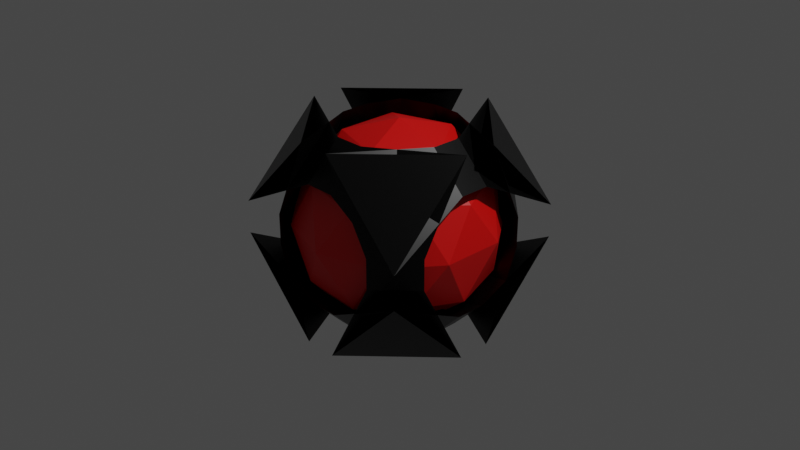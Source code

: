 # Source: magnet.blend  (saved by Blender 2.91.10; exported with 4.5.12 LTS)
import bpy
from mathutils import Matrix  # noqa: F401  (used for matrix-valued properties, if any)

bpy.ops.wm.read_factory_settings(use_empty=True)
scene = bpy.context.scene
scene.name = 'Scene'

# ---- collections
col_collection = bpy.data.collections.new('Collection'); scene.collection.children.link(col_collection)

# ---- materials (node trees are filled in below, after node groups)
mat_material = bpy.data.materials.new('Material')
mat_material.alpha_threshold = 0.0
mat_material.use_transparent_shadow = False
mat_material.line_color = (0.0, 0.0, 0.0, 1.0)
mat_material_001 = bpy.data.materials.new('Material.001')
mat_material_001.use_transparent_shadow = False

# ---- material node trees
mat_material.use_nodes = True; mat_material.node_tree.nodes.clear()
_N = mat_material.node_tree.nodes; _L = mat_material.node_tree.links
n0 = _N.new('ShaderNodeOutputMaterial'); n0.name = 'Material Output'; n0.location = (300, 300)
n1 = _N.new('ShaderNodeBsdfPrincipled'); n1.name = 'Principled BSDF'; n1.location = (10, 300)
n1.distribution = 'GGX'
n1.subsurface_method = 'BURLEY'
n1.inputs[0].default_value = (0.0187, 0.0187, 0.0187, 1.0)
n1.inputs[1].default_value = 1.0
n1.inputs[2].default_value = 0.4
n1.inputs[3].default_value = 1.45
n1.inputs[27].default_value = (0.0, 0.0, 0.0, 1.0)
n1.inputs[28].default_value = 1.0
_L.new(n1.outputs[0], n0.inputs[0])
n0.is_active_output = True
mat_material_001.use_nodes = True; mat_material_001.node_tree.nodes.clear()
_N = mat_material_001.node_tree.nodes; _L = mat_material_001.node_tree.links
n0 = _N.new('ShaderNodeBsdfPrincipled'); n0.name = 'Principled BSDF'; n0.location = (10, 300)
n0.distribution = 'GGX'
n0.subsurface_method = 'BURLEY'
n0.inputs[0].default_value = (0.8, 0.001351, 0.0, 1.0)
n0.inputs[3].default_value = 1.45
n0.inputs[27].default_value = (0.0, 0.0, 0.0, 1.0)
n0.inputs[28].default_value = 1.0
n1 = _N.new('ShaderNodeOutputMaterial'); n1.name = 'Material Output'; n1.location = (300, 300)
_L.new(n0.outputs[0], n1.inputs[0])
n1.is_active_output = True

# ---- world
world_world = bpy.data.worlds.new('World'); scene.world = world_world
world_world.use_nodes = True; world_world.node_tree.nodes.clear()
_N = world_world.node_tree.nodes; _L = world_world.node_tree.links
n0 = _N.new('ShaderNodeOutputWorld'); n0.name = 'World Output'; n0.location = (300, 300)
n1 = _N.new('ShaderNodeBackground'); n1.name = 'Background'; n1.location = (10, 300)
n1.inputs[0].default_value = (0.05088, 0.05088, 0.05088, 1.0)
_L.new(n1.outputs[0], n0.inputs[0])
n0.is_active_output = True
world_world.color = (0.05088, 0.05088, 0.05088)
world_world.use_sun_shadow = False
world_world.sun_shadow_jitter_overblur = 0.0

# ---- cameras
cam_camera = bpy.data.cameras.new('Camera')
cam_camera.clip_end = 100.0
cam_camera.ortho_scale = 7.314

# ---- lights
light_light = bpy.data.lights.new('Light', 'POINT')
light_light.transmission_factor = 0.0
light_light.energy = 1000.0
light_light.shadow_soft_size = 0.1
light_light.shadow_maximum_resolution = 0.006
light_light.use_absolute_resolution = True

# ---- meshes
me_cube = bpy.data.meshes.new('Cube')
me_cube.from_pydata([(1.022, 0.644, 0.163), (0.163, 1.0, 0.163), (0.163, 0.644, 1.022), (1.078, 0.1778, 1.078), (0.163, 1.022, 0.644), (0.163, 0.163, 1.0), (1.022, 0.163, 0.644), (1.078, 1.078, 0.1778), (0.644, 1.022, 0.163), (0.1778, 1.078, 1.078), (0.644, 0.163, 1.022), (1.0, 0.163, 0.163), (1.022, 0.163, -0.644), (0.163, 0.163, -1.0), (0.163, 1.022, -0.644), (1.078, 1.078, -0.1778), (0.163, 0.644, -1.022), (0.163, 1.0, -0.163), (1.022, 0.644, -0.163), (1.078, 0.1778, -1.078), (0.644, 0.163, -1.022), (0.1778, 1.078, -1.078), (0.644, 1.022, -0.163), (1.0, 0.163, -0.163), (0.644, -1.022, 0.163), (1.0, -0.163, 0.163), (0.644, -0.163, 1.022), (0.1778, -1.078, 1.078), (1.022, -0.163, 0.644), (0.163, -0.163, 1.0), (0.163, -1.022, 0.644), (1.078, -1.078, 0.1778), (1.022, -0.644, 0.163), (1.078, -0.1778, 1.078), (0.163, -0.644, 1.022), (0.163, -1.0, 0.163), (0.644, -0.163, -1.022), (1.0, -0.163, -0.163), (0.644, -1.022, -0.163), (0.1778, -1.078, -1.078), (1.022, -0.644, -0.163), (0.163, -1.0, -0.163), (0.163, -0.644, -1.022), (1.078, -0.1778, -1.078), (1.022, -0.163, -0.644), (1.078, -1.078, -0.1778), (0.163, -1.022, -0.644), (0.163, -0.163, -1.0), (-0.163, 0.644, 1.022), (-0.163, 1.0, 0.163), (-1.022, 0.644, 0.163), (-1.078, 0.1778, 1.078), (-0.644, 1.022, 0.163), (-1.0, 0.163, 0.163), (-0.644, 0.163, 1.022), (-0.1778, 1.078, 1.078), (-0.163, 1.022, 0.644), (-1.078, 1.078, 0.1778), (-1.022, 0.163, 0.644), (-0.163, 0.163, 1.0), (-0.644, 0.163, -1.022), (-1.0, 0.163, -0.163), (-0.644, 1.022, -0.163), (-0.1778, 1.078, -1.078), (-1.022, 0.644, -0.163), (-0.163, 1.0, -0.163), (-0.163, 0.644, -1.022), (-1.078, 0.1778, -1.078), (-1.022, 0.163, -0.644), (-1.078, 1.078, -0.1778), (-0.163, 1.022, -0.644), (-0.163, 0.163, -1.0), (-0.644, -0.163, 1.022), (-1.0, -0.163, 0.163), (-0.644, -1.022, 0.163), (-0.1778, -1.078, 1.078), (-1.022, -0.644, 0.163), (-0.163, -1.0, 0.163), (-0.163, -0.644, 1.022), (-1.078, -0.1778, 1.078), (-1.022, -0.163, 0.644), (-1.078, -1.078, 0.1778), (-0.163, -1.022, 0.644), (-0.163, -0.163, 1.0), (-1.022, -0.163, -0.644), (-0.163, -0.163, -1.0), (-0.163, -1.022, -0.644), (-1.078, -1.078, -0.1778), (-0.163, -0.644, -1.022), (-0.163, -1.0, -0.163), (-1.022, -0.644, -0.163), (-1.078, -0.1778, -1.078), (-0.644, -0.163, -1.022), (-0.1778, -1.078, -1.078), (-0.644, -1.022, -0.163), (-1.0, -0.163, -0.163)], [], [(32, 40, 38, 24), (68, 84, 92, 60), (39, 43, 45), (23, 11, 25, 37), (44, 12, 20, 36), (65, 49, 1, 17), (14, 70, 66, 16), (30, 82, 78, 34), (86, 46, 42, 88), (50, 64, 62, 52), (75, 79, 81), (90, 76, 74, 94), (63, 67, 69), (71, 13, 47, 85), (3, 7, 9), (87, 91, 93), (27, 31, 33), (80, 58, 54, 72), (41, 35, 77, 89), (5, 59, 83, 29), (51, 55, 57), (95, 73, 53, 61), (6, 28, 26, 10), (15, 19, 21), (56, 4, 2, 48), (0, 1, 2, 3), (4, 5, 6, 7), (8, 9, 10, 11), (12, 13, 14, 15), (16, 17, 18, 19), (20, 21, 22, 23), (24, 25, 26, 27), (28, 29, 30, 31), (32, 33, 34, 35), (36, 37, 38, 39), (40, 41, 42, 43), (44, 45, 46, 47), (48, 49, 50, 51), (52, 53, 54, 55), (56, 57, 58, 59), (60, 61, 62, 63), (64, 65, 66, 67), (68, 69, 70, 71), (72, 73, 74, 75), (76, 77, 78, 79), (80, 81, 82, 83), (84, 85, 86, 87), (88, 89, 90, 91), (92, 93, 94, 95), (8, 0, 3, 9), (2, 4, 7, 3), (6, 10, 9, 7), (20, 12, 15, 21), (14, 16, 19, 15), (18, 22, 21, 19), (32, 24, 27, 33), (26, 28, 31, 27), (30, 34, 33, 31), (44, 36, 39, 45), (38, 40, 43, 39), (42, 46, 45, 43), (56, 48, 51, 57), (50, 52, 55, 51), (54, 58, 57, 55), (68, 60, 63, 69), (62, 64, 67, 63), (66, 70, 69, 67), (80, 72, 75, 81), (74, 76, 79, 75), (78, 82, 81, 79), (92, 84, 87, 93), (86, 88, 91, 87), (90, 94, 93, 91), (71, 85, 84, 68), (95, 61, 60, 92), (13, 71, 70, 14), (65, 17, 16, 66), (11, 23, 22, 8), (17, 1, 0, 18), (89, 77, 76, 90), (73, 95, 94, 74), (35, 41, 40, 32), (37, 25, 24, 38), (49, 65, 64, 50), (61, 53, 52, 62), (29, 83, 82, 30), (77, 35, 34, 78), (5, 29, 28, 6), (25, 11, 10, 26), (85, 47, 46, 86), (41, 89, 88, 42), (83, 59, 58, 80), (53, 73, 72, 54), (59, 5, 4, 56), (1, 49, 48, 2), (47, 13, 12, 44), (23, 37, 36, 20), (8, 22, 18, 0)])
_uv = me_cube.uv_layers.new(name='UVMap')
_uv.uv.foreach_set('vector', [0.5204, 0.7027, 0.4796, 0.7027, 0.4796, 0.7973, 0.5204, 0.7973, 0.1222, 0.6046, 0.1222, 0.6454, 0.1695, 0.6454, 0.1695, 0.6046, 0.3139, 0.8528, 0.4264, 0.7403, 0.4264, 0.7403, 0.4796, 0.6046, 0.5204, 0.6046, 0.5204, 0.6454, 0.4796, 0.6454, 0.4223, 0.6454, 0.4223, 0.6046, 0.3277, 0.6046, 0.3277, 0.6454, 0.4796, 0.3546, 0.5204, 0.3546, 0.5204, 0.3954, 0.4796, 0.3954, 0.2704, 0.4972, 0.2296, 0.4972, 0.2296, 0.5445, 0.2704, 0.5445, 0.5805, 0.8546, 0.5805, 0.8954, 0.6278, 0.8954, 0.6278, 0.8546, 0.2296, 0.7528, 0.2704, 0.7528, 0.2704, 0.7055, 0.2296, 0.7055, 0.5204, 0.2027, 0.4796, 0.2027, 0.4796, 0.2973, 0.5204, 0.2973, 0.6347, -0.009696, 0.6347, 0.1028, 0.5222, -0.009696, 0.4796, 0.0445, 0.5204, 0.0445, 0.5204, -0.002811, 0.4796, -0.002811, 0.3653, 0.2597, 0.3653, 0.1472, 0.4778, 0.2597, 0.2296, 0.6046, 0.2704, 0.6046, 0.2704, 0.6454, 0.2296, 0.6454, 0.6347, 0.5097, 0.5222, 0.5097, 0.6347, 0.3972, 0.1153, 0.7597, 0.1153, 0.6472, 0.2278, 0.7597, 0.6347, 0.7597, 0.5222, 0.7597, 0.6347, 0.6472, 0.5805, 0.1046, 0.5805, 0.1454, 0.6278, 0.1454, 0.6278, 0.1046, 0.4796, 0.8546, 0.5204, 0.8546, 0.5204, 0.8954, 0.4796, 0.8954, 0.7296, 0.6046, 0.7704, 0.6046, 0.7704, 0.6454, 0.7296, 0.6454, 0.6347, 0.1986, 0.6347, 0.1986, 0.5222, 0.3111, 0.4796, 0.1046, 0.5204, 0.1046, 0.5204, 0.1454, 0.4796, 0.1454, 0.5777, 0.6046, 0.5777, 0.6454, 0.6723, 0.6454, 0.6723, 0.6046, 0.3847, 0.4903, 0.3847, 0.6028, 0.2722, 0.4903, 0.5805, 0.3546, 0.5805, 0.3954, 0.6278, 0.3954, 0.6278, 0.3546, 0.5204, 0.5028, 0.5204, 0.4583, 0.5833, 0.3954, 0.5833, 0.4583, 0.5805, 0.3954, 0.625, 0.3954, 0.625, 0.4583, 0.5833, 0.4583, 0.5204, 0.4527, 0.5833, 0.4583, 0.5833, 0.5417, 0.5204, 0.5417, 0.3778, 0.6046, 0.3333, 0.6046, 0.2704, 0.5417, 0.3333, 0.5417, 0.2704, 0.5445, 0.2704, 0.5, 0.3333, 0.5, 0.3333, 0.5417, 0.3277, 0.6046, 0.3333, 0.5417, 0.4167, 0.5417, 0.4167, 0.6046, 0.5204, 0.7973, 0.5204, 0.7083, 0.5833, 0.7083, 0.5833, 0.7917, 0.6342, 0.7472, 0.625, 0.8546, 0.625, 0.8546, 0.5833, 0.7917, 0.5204, 0.7472, 0.5833, 0.7917, 0.5833, 0.8546, 0.5833, 0.8546, 0.3277, 0.6454, 0.4167, 0.6454, 0.4167, 0.7083, 0.3333, 0.7083, 0.3778, 0.7592, 0.2704, 0.75, 0.2704, 0.75, 0.3333, 0.7083, 0.3778, 0.6454, 0.3333, 0.7083, 0.2704, 0.7083, 0.2704, 0.7083, 0.6278, 0.3101, 0.5204, 0.2917, 0.5204, 0.2917, 0.5833, 0.2083, 0.5204, 0.2528, 0.5204, 0.2083, 0.5833, 0.1454, 0.5833, 0.2083, 0.6342, 0.2528, 0.5833, 0.2083, 0.625, 0.1454, 0.625, 0.1454, 0.1695, 0.6046, 0.125, 0.6046, 0.125, 0.5417, 0.1667, 0.5417, 0.1222, 0.4908, 0.2296, 0.5, 0.2296, 0.5, 0.1667, 0.5417, 0.1222, 0.6046, 0.1667, 0.5417, 0.2296, 0.5417, 0.2296, 0.5417, 0.6278, 0.1046, 0.5204, 0.1046, 0.5204, -0.002811, 0.6347, -0.009696, 0.5204, 0.0445, 0.5204, 0.0, 0.5833, 0.0, 0.5833, 0.04169, 0.6015, 0.08365, 0.5833, 0.04169, 0.5833, 0.0, 0.625, 0.04169, 0.1222, 0.6454, 0.2296, 0.6454, 0.2296, 0.7528, 0.1153, 0.7597, 0.2086, 0.7265, 0.1667, 0.75, 0.125, 0.7083, 0.125, 0.7083, 0.1485, 0.6664, 0.1667, 0.7083, 0.1667, 0.75, 0.125, 0.7083, 0.5204, 0.4527, 0.5204, 0.5473, 0.5833, 0.5417, 0.5833, 0.4583, 0.6278, 0.3954, 0.5805, 0.3954, 0.5222, 0.5097, 0.6347, 0.5097, 0.5777, 0.6046, 0.6723, 0.6046, 0.6667, 0.5417, 0.5833, 0.5417, 0.3277, 0.6046, 0.4223, 0.6046, 0.4167, 0.5417, 0.3333, 0.5417, 0.2704, 0.4972, 0.2704, 0.5445, 0.3847, 0.6028, 0.3847, 0.4903, 0.375, 0.5417, 0.3333, 0.5, 0.2722, 0.4903, 0.3847, 0.6028, 0.5204, 0.7027, 0.5204, 0.7973, 0.5833, 0.7917, 0.5833, 0.7083, 0.6723, 0.6454, 0.5777, 0.6454, 0.5833, 0.7083, 0.6667, 0.7083, 0.5805, 0.8546, 0.6278, 0.8546, 0.625, 0.7917, 0.5833, 0.7917, 0.4223, 0.6454, 0.3277, 0.6454, 0.3333, 0.7083, 0.4167, 0.7083, 0.4796, 0.7973, 0.4796, 0.7027, 0.4167, 0.7083, 0.4167, 0.7917, 0.2704, 0.7055, 0.2704, 0.7528, 0.3333, 0.75, 0.3333, 0.7083, 0.5805, 0.3546, 0.6278, 0.3546, 0.625, 0.2917, 0.5833, 0.2917, 0.5204, 0.2027, 0.5204, 0.2973, 0.5833, 0.2917, 0.5833, 0.2083, 0.6278, 0.1454, 0.5805, 0.1454, 0.5833, 0.2083, 0.625, 0.2083, 0.1222, 0.6046, 0.1695, 0.6046, 0.1667, 0.5417, 0.125, 0.5417, 0.4796, 0.2973, 0.4796, 0.2027, 0.4167, 0.2083, 0.4167, 0.2917, 0.2296, 0.5445, 0.2296, 0.4972, 0.1667, 0.5, 0.1667, 0.5417, 0.5805, 0.1046, 0.6278, 0.1046, 0.6347, -0.009696, 0.5222, -0.009696, 0.5204, -0.002811, 0.5204, 0.0445, 0.6347, 0.1028, 0.6347, -0.009696, 0.625, 0.04169, 0.5833, 0.0, 0.5222, -0.009696, 0.6347, 0.1028, 0.1695, 0.6454, 0.1222, 0.6454, 0.1153, 0.7597, 0.2278, 0.7597, 0.2296, 0.7528, 0.2296, 0.7055, 0.1153, 0.6472, 0.1153, 0.7597, 0.125, 0.7083, 0.1667, 0.75, 0.2278, 0.7597, 0.1153, 0.6472, 0.2296, 0.6046, 0.2296, 0.6454, 0.1222, 0.6454, 0.1222, 0.6046, 0.125, 0.6454, 0.125, 0.6046, 0.1695, 0.6046, 0.1695, 0.6454, 0.2704, 0.6046, 0.2296, 0.6046, 0.2296, 0.4972, 0.2704, 0.4972, 0.2296, 0.5, 0.2704, 0.5, 0.2704, 0.5445, 0.2296, 0.5445, 0.5204, 0.6046, 0.4796, 0.6046, 0.4796, 0.4527, 0.5204, 0.4527, 0.4796, 0.3954, 0.5204, 0.3954, 0.5204, 0.5473, 0.4796, 0.5473, 0.4796, 0.0, 0.5204, 0.0, 0.5204, 0.0445, 0.4796, 0.0445, 0.5204, 0.1046, 0.4796, 0.1046, 0.4796, -0.002811, 0.5204, -0.002811, 0.5204, 0.8546, 0.4796, 0.8546, 0.4796, 0.7027, 0.5204, 0.7027, 0.4796, 0.6454, 0.5204, 0.6454, 0.5204, 0.7973, 0.4796, 0.7973, 0.5204, 0.3546, 0.4796, 0.3546, 0.4796, 0.2027, 0.5204, 0.2027, 0.4796, 0.1454, 0.5204, 0.1454, 0.5204, 0.2973, 0.4796, 0.2973, 0.625, 0.8546, 0.625, 0.8954, 0.5805, 0.8954, 0.5805, 0.8546, 0.5204, 0.8954, 0.5204, 0.8546, 0.6278, 0.8546, 0.6278, 0.8954, 0.7296, 0.6046, 0.7296, 0.6454, 0.5777, 0.6454, 0.5777, 0.6046, 0.5204, 0.6454, 0.5204, 0.6046, 0.6723, 0.6046, 0.6723, 0.6454, 0.2296, 0.6454, 0.2704, 0.6454, 0.2704, 0.7528, 0.2296, 0.7528, 0.2704, 0.75, 0.2296, 0.75, 0.2296, 0.7055, 0.2704, 0.7055, 0.625, 0.1046, 0.625, 0.1454, 0.5805, 0.1454, 0.5805, 0.1046, 0.5204, 0.1454, 0.5204, 0.1046, 0.6278, 0.1046, 0.6278, 0.1454, 0.625, 0.3546, 0.625, 0.3954, 0.5805, 0.3954, 0.5805, 0.3546, 0.5204, 0.3954, 0.5204, 0.3546, 0.6278, 0.3546, 0.6278, 0.3954, 0.2704, 0.6454, 0.2704, 0.6046, 0.4223, 0.6046, 0.4223, 0.6454, 0.4796, 0.6046, 0.4796, 0.6454, 0.3277, 0.6454, 0.3277, 0.6046, 0.5204, 0.4527, 0.4796, 0.4527, 0.4796, 0.5473, 0.5204, 0.5473])
me_cube.materials.append(mat_material)
me_cube.use_remesh_preserve_volume = False
me_cube.use_remesh_preserve_attributes = False
me_cube.use_mirror_vertex_groups = False
me_cube.update()
me_icosphere = bpy.data.meshes.new('Icosphere')
me_icosphere.from_pydata([(0.0, 0.0, -1.0), (0.7236, -0.5257, -0.4472), (-0.2764, -0.8506, -0.4472), (-0.8944, 0.0, -0.4472), (-0.2764, 0.8506, -0.4472), (0.7236, 0.5257, -0.4472), (0.2764, -0.8506, 0.4472), (-0.7236, -0.5257, 0.4472), (-0.7236, 0.5257, 0.4472), (0.2764, 0.8506, 0.4472), (0.8944, 0.0, 0.4472), (0.0, 0.0, 1.0), (-0.1625, -0.5, -0.8507), (0.4253, -0.309, -0.8507), (0.2629, -0.809, -0.5257), (0.8506, 0.0, -0.5257), (0.4253, 0.309, -0.8507), (-0.5257, 0.0, -0.8507), (-0.6882, -0.5, -0.5257), (-0.1625, 0.5, -0.8507), (-0.6882, 0.5, -0.5257), (0.2629, 0.809, -0.5257), (0.9511, -0.309, 0.0), (0.9511, 0.309, 0.0), (0.0, -1.0, 0.0), (0.5878, -0.809, 0.0), (-0.9511, -0.309, 0.0), (-0.5878, -0.809, 0.0), (-0.5878, 0.809, 0.0), (-0.9511, 0.309, 0.0), (0.5878, 0.809, 0.0), (0.0, 1.0, 0.0), (0.6882, -0.5, 0.5257), (-0.2629, -0.809, 0.5257), (-0.8506, 0.0, 0.5257), (-0.2629, 0.809, 0.5257), (0.6882, 0.5, 0.5257), (0.1625, -0.5, 0.8507), (0.5257, 0.0, 0.8507), (-0.4253, -0.309, 0.8507), (-0.4253, 0.309, 0.8507), (0.1625, 0.5, 0.8507)], [], [(0, 13, 12), (1, 13, 15), (0, 12, 17), (0, 17, 19), (0, 19, 16), (1, 15, 22), (2, 14, 24), (3, 18, 26), (4, 20, 28), (5, 21, 30), (1, 22, 25), (2, 24, 27), (3, 26, 29), (4, 28, 31), (5, 30, 23), (6, 32, 37), (7, 33, 39), (8, 34, 40), (9, 35, 41), (10, 36, 38), (38, 41, 11), (38, 36, 41), (36, 9, 41), (41, 40, 11), (41, 35, 40), (35, 8, 40), (40, 39, 11), (40, 34, 39), (34, 7, 39), (39, 37, 11), (39, 33, 37), (33, 6, 37), (37, 38, 11), (37, 32, 38), (32, 10, 38), (23, 36, 10), (23, 30, 36), (30, 9, 36), (31, 35, 9), (31, 28, 35), (28, 8, 35), (29, 34, 8), (29, 26, 34), (26, 7, 34), (27, 33, 7), (27, 24, 33), (24, 6, 33), (25, 32, 6), (25, 22, 32), (22, 10, 32), (30, 31, 9), (30, 21, 31), (21, 4, 31), (28, 29, 8), (28, 20, 29), (20, 3, 29), (26, 27, 7), (26, 18, 27), (18, 2, 27), (24, 25, 6), (24, 14, 25), (14, 1, 25), (22, 23, 10), (22, 15, 23), (15, 5, 23), (16, 21, 5), (16, 19, 21), (19, 4, 21), (19, 20, 4), (19, 17, 20), (17, 3, 20), (17, 18, 3), (17, 12, 18), (12, 2, 18), (15, 16, 5), (15, 13, 16), (13, 0, 16), (12, 14, 2), (12, 13, 14), (13, 1, 14)])
_uv = me_icosphere.uv_layers.new(name='UVMap')
_uv.uv.foreach_set('vector', [0.8182, 0.0, 0.7727, 0.07873, 0.8636, 0.07873, 0.7273, 0.1575, 0.6818, 0.07873, 0.6364, 0.1575, 0.09091, 0.0, 0.04545, 0.07873, 0.1364, 0.07873, 0.2727, 0.0, 0.2273, 0.07873, 0.3182, 0.07873, 0.4545, 0.0, 0.4091, 0.07873, 0.5, 0.07873, 0.7273, 0.1575, 0.6364, 0.1575, 0.6818, 0.2362, 0.9091, 0.1575, 0.8182, 0.1575, 0.8636, 0.2362, 0.1818, 0.1575, 0.09091, 0.1575, 0.1364, 0.2362, 0.3636, 0.1575, 0.2727, 0.1575, 0.3182, 0.2362, 0.5455, 0.1575, 0.4545, 0.1575, 0.5, 0.2362, 0.7273, 0.1575, 0.6818, 0.2362, 0.7727, 0.2362, 0.9091, 0.1575, 0.8636, 0.2362, 0.9545, 0.2362, 0.1818, 0.1575, 0.1364, 0.2362, 0.2273, 0.2362, 0.3636, 0.1575, 0.3182, 0.2362, 0.4091, 0.2362, 0.5455, 0.1575, 0.5, 0.2362, 0.5909, 0.2362, 0.8182, 0.3149, 0.7273, 0.3149, 0.7727, 0.3937, 1.0, 0.3149, 0.9091, 0.3149, 0.9545, 0.3937, 0.2727, 0.3149, 0.1818, 0.3149, 0.2273, 0.3937, 0.4545, 0.3149, 0.3636, 0.3149, 0.4091, 0.3937, 0.6364, 0.3149, 0.5455, 0.3149, 0.5909, 0.3937, 0.5909, 0.3937, 0.5, 0.3937, 0.5455, 0.4724, 0.5909, 0.3937, 0.5455, 0.3149, 0.5, 0.3937, 0.5455, 0.3149, 0.4545, 0.3149, 0.5, 0.3937, 0.4091, 0.3937, 0.3182, 0.3937, 0.3636, 0.4724, 0.4091, 0.3937, 0.3636, 0.3149, 0.3182, 0.3937, 0.3636, 0.3149, 0.2727, 0.3149, 0.3182, 0.3937, 0.2273, 0.3937, 0.1364, 0.3937, 0.1818, 0.4724, 0.2273, 0.3937, 0.1818, 0.3149, 0.1364, 0.3937, 0.1818, 0.3149, 0.09091, 0.3149, 0.1364, 0.3937, 0.9545, 0.3937, 0.8636, 0.3937, 0.9091, 0.4724, 0.9545, 0.3937, 0.9091, 0.3149, 0.8636, 0.3937, 0.9091, 0.3149, 0.8182, 0.3149, 0.8636, 0.3937, 0.7727, 0.3937, 0.6818, 0.3937, 0.7273, 0.4724, 0.7727, 0.3937, 0.7273, 0.3149, 0.6818, 0.3937, 0.7273, 0.3149, 0.6364, 0.3149, 0.6818, 0.3937, 0.5909, 0.2362, 0.5455, 0.3149, 0.6364, 0.3149, 0.5909, 0.2362, 0.5, 0.2362, 0.5455, 0.3149, 0.5, 0.2362, 0.4545, 0.3149, 0.5455, 0.3149, 0.4091, 0.2362, 0.3636, 0.3149, 0.4545, 0.3149, 0.4091, 0.2362, 0.3182, 0.2362, 0.3636, 0.3149, 0.3182, 0.2362, 0.2727, 0.3149, 0.3636, 0.3149, 0.2273, 0.2362, 0.1818, 0.3149, 0.2727, 0.3149, 0.2273, 0.2362, 0.1364, 0.2362, 0.1818, 0.3149, 0.1364, 0.2362, 0.09091, 0.3149, 0.1818, 0.3149, 0.9545, 0.2362, 0.9091, 0.3149, 1.0, 0.3149, 0.9545, 0.2362, 0.8636, 0.2362, 0.9091, 0.3149, 0.8636, 0.2362, 0.8182, 0.3149, 0.9091, 0.3149, 0.7727, 0.2362, 0.7273, 0.3149, 0.8182, 0.3149, 0.7727, 0.2362, 0.6818, 0.2362, 0.7273, 0.3149, 0.6818, 0.2362, 0.6364, 0.3149, 0.7273, 0.3149, 0.5, 0.2362, 0.4091, 0.2362, 0.4545, 0.3149, 0.5, 0.2362, 0.4545, 0.1575, 0.4091, 0.2362, 0.4545, 0.1575, 0.3636, 0.1575, 0.4091, 0.2362, 0.3182, 0.2362, 0.2273, 0.2362, 0.2727, 0.3149, 0.3182, 0.2362, 0.2727, 0.1575, 0.2273, 0.2362, 0.2727, 0.1575, 0.1818, 0.1575, 0.2273, 0.2362, 0.1364, 0.2362, 0.04545, 0.2362, 0.09091, 0.3149, 0.1364, 0.2362, 0.09091, 0.1575, 0.04545, 0.2362, 0.09091, 0.1575, 0.0, 0.1575, 0.04545, 0.2362, 0.8636, 0.2362, 0.7727, 0.2362, 0.8182, 0.3149, 0.8636, 0.2362, 0.8182, 0.1575, 0.7727, 0.2362, 0.8182, 0.1575, 0.7273, 0.1575, 0.7727, 0.2362, 0.6818, 0.2362, 0.5909, 0.2362, 0.6364, 0.3149, 0.6818, 0.2362, 0.6364, 0.1575, 0.5909, 0.2362, 0.6364, 0.1575, 0.5455, 0.1575, 0.5909, 0.2362, 0.5, 0.07873, 0.4545, 0.1575, 0.5455, 0.1575, 0.5, 0.07873, 0.4091, 0.07873, 0.4545, 0.1575, 0.4091, 0.07873, 0.3636, 0.1575, 0.4545, 0.1575, 0.3182, 0.07873, 0.2727, 0.1575, 0.3636, 0.1575, 0.3182, 0.07873, 0.2273, 0.07873, 0.2727, 0.1575, 0.2273, 0.07873, 0.1818, 0.1575, 0.2727, 0.1575, 0.1364, 0.07873, 0.09091, 0.1575, 0.1818, 0.1575, 0.1364, 0.07873, 0.04545, 0.07873, 0.09091, 0.1575, 0.04545, 0.07873, 0.0, 0.1575, 0.09091, 0.1575, 0.6364, 0.1575, 0.5909, 0.07873, 0.5455, 0.1575, 0.6364, 0.1575, 0.6818, 0.07873, 0.5909, 0.07873, 0.6818, 0.07873, 0.6364, 0.0, 0.5909, 0.07873, 0.8636, 0.07873, 0.8182, 0.1575, 0.9091, 0.1575, 0.8636, 0.07873, 0.7727, 0.07873, 0.8182, 0.1575, 0.7727, 0.07873, 0.7273, 0.1575, 0.8182, 0.1575])
me_icosphere.materials.append(mat_material_001)
me_icosphere.use_remesh_fix_poles = True
me_icosphere.use_remesh_preserve_attributes = False
me_icosphere.use_mirror_vertex_groups = False
me_icosphere.update()

# ---- objects
ob_cube = bpy.data.objects.new('Cube', me_cube)
ob_light = bpy.data.objects.new('Light', light_light)
ob_camera = bpy.data.objects.new('Camera', cam_camera)
ob_icosphere = bpy.data.objects.new('Icosphere', me_icosphere)

# ---- transforms, parenting, visibility, modifiers, constraints
ob_cube.location = (0.0, 0.0, 0.0)
ob_cube.lock_rotations_4d = False
ob_cube.empty_display_type = 'ARROWS'
ob_cube.lineart.crease_threshold = 0.0
ob_light.location = (4.076, 1.005, 5.904)
ob_light.rotation_euler = (0.6503, 0.05522, 1.866)
ob_light.lock_rotations_4d = False
ob_light.empty_display_type = 'ARROWS'
ob_light.color = (0.0, 0.0, 0.0, 0.0)
ob_light.lineart.crease_threshold = 0.0
ob_camera.location = (7.359, -6.926, 4.958)
ob_camera.rotation_euler = (1.109, 0.0, 0.8149)
ob_camera.lock_rotations_4d = False
ob_camera.empty_display_type = 'ARROWS'
ob_camera.color = (0.0, 0.0, 0.0, 0.0)
ob_camera.display_type = 'WIRE'
ob_camera.lineart.crease_threshold = 0.0
ob_icosphere.location = (0.0, 0.0, 0.0)
ob_icosphere.scale = (1.093, 1.093, 1.093)
ob_icosphere.lineart.crease_threshold = 0.0

# ---- collection membership
col_collection.objects.link(ob_cube)
col_collection.objects.link(ob_light)
col_collection.objects.link(ob_camera)
col_collection.objects.link(ob_icosphere)

# ---- scene / render settings (as saved in the file)
scene.camera = ob_camera
scene.frame_start = 1; scene.frame_end = 250; scene.frame_set(1)
scene.render.engine = 'BLENDER_EEVEE_NEXT'
scene.cycles.use_denoising = False
scene.cycles.samples = 128
scene.cycles.sampling_pattern = 'TABULATED_SOBOL'
scene.cycles.use_adaptive_sampling = False
scene.cycles.use_light_tree = False
scene.view_settings.view_transform = 'Filmic'
bpy.context.view_layer.update()
